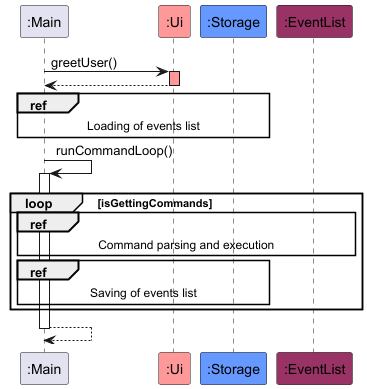

The diagram above was rendered by PlantUML. Its source (embedded in the PNG):
@startuml
!include style.puml

Participant ":Main" as main
Participant ":Ui" as ui UI_COLOUR
Participant ":Storage" as storage STORAGE_COLOUR
Participant ":EventList" as events EVENT_COLOUR

main -> ui : greetUser()
activate ui UI_COLOUR
return

ref over main, storage : Loading of events list

main -> main : runCommandLoop()
activate main

loop isGettingCommands
ref over main, events :  Command parsing and execution
ref over main, storage : Saving of events list
end

return

@enduml